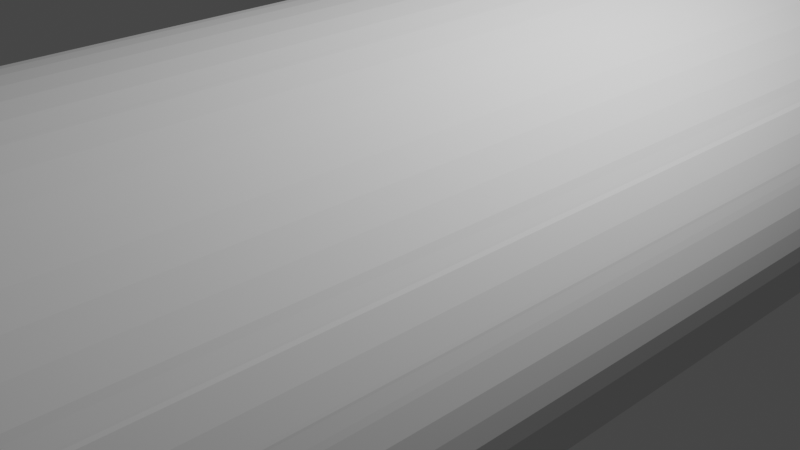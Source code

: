 # Source: ear_bar.blend  (saved by Blender 3.5.10; exported with 4.5.12 LTS)
import bpy
from mathutils import Matrix  # noqa: F401  (used for matrix-valued properties, if any)

bpy.ops.wm.read_factory_settings(use_empty=True)
scene = bpy.context.scene
scene.name = 'Scene'

# ---- collections
col_collection = bpy.data.collections.new('Collection'); scene.collection.children.link(col_collection)

# ---- world
world_world = bpy.data.worlds.new('World'); scene.world = world_world
world_world.use_nodes = True; world_world.node_tree.nodes.clear()
_N = world_world.node_tree.nodes; _L = world_world.node_tree.links
n0 = _N.new('ShaderNodeOutputWorld'); n0.name = 'World Output'; n0.location = (300, 300)
n1 = _N.new('ShaderNodeBackground'); n1.name = 'Background'; n1.location = (10, 300)
n1.inputs[0].default_value = (0.05088, 0.05088, 0.05088, 1.0)
_L.new(n1.outputs[0], n0.inputs[0])
n0.is_active_output = True
world_world.color = (0.05088, 0.05088, 0.05088)
world_world.use_sun_shadow = False
world_world.sun_shadow_jitter_overblur = 0.0

# ---- cameras
cam_camera = bpy.data.cameras.new('Camera')
cam_camera.clip_end = 100.0
cam_camera.ortho_scale = 7.314

# ---- lights
light_light = bpy.data.lights.new('Light', 'POINT')
light_light.transmission_factor = 0.0
light_light.energy = 1000.0
light_light.shadow_soft_size = 0.1
light_light.shadow_maximum_resolution = 0.006
light_light.use_absolute_resolution = True

# ---- meshes
me_3d_stereotax_022319_earbar = bpy.data.meshes.new('3D_Stereotax_022319 earbar')
me_3d_stereotax_022319_earbar.from_pydata([(93.68, -50.6, 0.295), (93.89, -50.6, 0.421), (93.75, -50.94, 0.3369), (93.77, -50.95, 0.347), (93.46, -95.6, 4.81), (93.23, -95.6, 4.892), (93.68, -95.6, 4.705), (93.89, -95.6, 4.579), (94.09, -95.6, 4.433), (92.99, -95.6, 4.952), (94.27, -95.6, 4.268), (92.75, -95.6, 4.988), (92.5, -95.6, 5.0), (94.71, -95.6, 3.678), (92.25, -95.6, 4.988), (93.74, -50.95, 0.3292), (91.32, -95.6, 4.705), (91.11, -95.6, 4.579), (91.77, -95.6, 0.108), (90.91, -95.6, 4.433), (90.73, -95.6, 4.268), (90.57, -95.6, 4.086), (91.54, -95.6, 4.81), (93.68, -95.6, 0.295), (93.46, -50.6, 0.19), (94.89, -95.6, 3.226), (92.01, -95.6, 4.952), (94.95, -95.6, 2.988), (94.99, -95.6, 2.745), (94.81, -95.6, 3.457), (94.58, -95.6, 3.889), (94.43, -95.6, 4.086), (95.0, -95.6, 2.5), (93.12, -50.95, 0.08164), (93.15, -50.95, 0.085), (93.17, -50.95, 0.09287), (93.15, -50.94, 0.08789), (94.71, -95.6, 1.322), (94.58, -95.6, 1.111), (94.43, -95.6, 0.914), (94.81, -95.6, 1.543), (94.89, -95.6, 1.774), (94.99, -95.6, 2.255), (94.95, -95.6, 2.012), (93.23, -95.6, 0.108), (93.23, -50.6, 0.108), (92.99, -50.6, 0.048), (90.43, -95.6, 3.898), (91.54, -95.6, 0.19), (92.01, -50.6, 0.048), (92.25, -50.6, 0.012), (92.01, -95.6, 0.048), (91.83, -50.95, 0.09287), (91.85, -50.95, 0.085), (91.88, -50.95, 0.08164), (91.85, -50.94, 0.08789), (91.77, -50.6, 0.108), (91.32, -95.6, 0.295), (91.32, -50.6, 0.295), (91.54, -50.6, 0.19), (91.23, -50.95, 0.3486), (91.25, -50.95, 0.335), (91.27, -50.95, 0.3282), (91.25, -50.94, 0.3372), (91.11, -50.6, 0.421), (94.67, -50.95, 3.734), (94.65, -50.95, 3.768), (94.89, -50.6, 3.226), (94.81, -50.6, 3.457), (94.92, -50.95, 3.121), (94.91, -50.95, 1.834), (94.92, -50.95, 1.879), (94.65, -50.95, 1.232), (92.99, -95.6, 0.048), (93.46, -95.6, 0.19), (92.75, -95.6, 0.012), (93.89, -95.6, 0.421), (94.09, -95.6, 0.567), (94.27, -95.6, 0.732), (92.5, -95.6, 0.0), (92.25, -95.6, 0.012), (90.43, -95.6, 1.102), (90.57, -95.6, 0.914), (90.73, -95.6, 0.732), (90.91, -95.6, 0.567), (91.11, -95.6, 0.421), (91.77, -95.6, 4.892), (94.89, -50.6, 2.5), (94.83, -50.6, 2.048), (93.14, -45.0, 2.5), (93.12, -45.0, 2.334), (94.81, -50.6, 1.881), (93.06, -45.0, 2.179), (94.57, -50.6, 1.305), (94.19, -50.6, 0.8094), (92.95, -45.0, 2.046), (94.21, -50.6, 0.832), (92.82, -45.0, 1.944), (93.7, -50.6, 0.4297), (93.12, -50.6, 0.1907), (92.67, -45.0, 1.88), (92.5, -45.0, 1.858), (92.5, -50.6, 0.1094), (91.88, -50.6, 0.1907), (92.33, -45.0, 1.88), (92.16, -50.6, 0.154), (92.18, -45.0, 1.944), (91.3, -50.6, 0.4297), (90.81, -50.6, 0.8094), (92.05, -45.0, 2.046), (91.94, -45.0, 2.179), (90.43, -50.6, 1.305), (90.43, -50.6, 1.309), (90.43, -49.81, 1.945), (91.88, -45.0, 2.334), (91.86, -45.0, 2.5), (90.43, -49.58, 2.5), (90.43, -49.81, 3.055), (91.88, -45.0, 2.666), (90.43, -50.6, 3.691), (90.43, -50.6, 3.695), (91.94, -45.0, 2.821), (90.81, -50.6, 4.191), (92.05, -45.0, 2.954), (90.74, -50.6, 4.096), (92.18, -45.0, 3.056), (91.3, -50.6, 4.57), (91.88, -50.6, 4.809), (92.33, -45.0, 3.12), (92.5, -50.6, 4.891), (92.5, -45.0, 3.142), (92.16, -50.6, 4.846), (93.12, -50.6, 4.809), (92.67, -45.0, 3.12), (92.82, -45.0, 3.056), (93.7, -50.6, 4.57), (94.19, -50.6, 4.191), (92.95, -45.0, 2.954), (93.06, -45.0, 2.821), (94.26, -50.6, 4.096), (94.57, -50.6, 3.695), (94.21, -50.6, 4.168), (94.81, -50.6, 3.119), (93.12, -45.0, 2.666), (94.27, -50.6, 4.268), (92.5, -50.6, 5.0), (92.25, -50.6, 4.988), (92.99, -50.6, 4.952), (92.75, -50.6, 4.988), (92.01, -50.6, 4.952), (93.68, -50.6, 4.705), (93.46, -50.6, 4.81), (93.23, -50.6, 4.892), (94.09, -50.6, 4.433), (93.89, -50.6, 4.579), (91.11, -50.6, 4.579), (90.91, -50.6, 4.433), (90.73, -50.6, 4.268), (90.57, -50.6, 4.086), (91.32, -50.6, 4.705), (91.54, -50.6, 4.81), (91.77, -50.6, 4.892), (94.95, -50.6, 2.012), (94.99, -50.6, 2.255), (95.0, -50.6, 2.5), (94.99, -50.6, 2.745), (94.58, -50.6, 3.889), (94.71, -50.6, 3.678), (94.43, -50.6, 4.086), (94.95, -50.6, 2.988), (94.81, -50.6, 1.543), (94.89, -50.6, 1.774), (94.43, -50.6, 0.914), (94.58, -50.6, 1.111), (94.71, -50.6, 1.322), (94.27, -50.6, 0.732), (90.43, -50.6, 3.898), (94.09, -50.6, 0.567), (92.5, -50.6, 0.0), (92.75, -50.6, 0.012), (90.91, -50.6, 0.567), (90.73, -50.6, 0.732), (90.43, -50.6, 1.102), (90.57, -50.6, 0.914), (93.17, -50.95, 4.907), (93.15, -50.95, 4.915), (93.12, -50.95, 4.918), (93.15, -50.94, 4.912), (93.77, -50.95, 4.653), (93.75, -50.95, 4.665), (93.74, -50.95, 4.671), (93.75, -50.94, 4.663), (91.27, -50.95, 4.672), (91.25, -50.95, 4.665), (91.23, -50.95, 4.651), (91.25, -50.94, 4.663), (91.88, -50.95, 4.918), (91.85, -50.95, 4.915), (91.83, -50.95, 4.907), (91.85, -50.94, 4.912), (94.67, -50.95, 3.75), (94.66, -50.94, 3.749), (94.92, -50.95, 3.147), (94.91, -50.95, 3.166), (94.91, -50.94, 3.146), (94.92, -50.95, 1.853), (94.91, -50.94, 1.854), (94.67, -50.95, 1.25), (94.67, -50.95, 1.266), (94.66, -50.94, 1.251), (93.75, -50.95, 0.335)], [], [(0, 1, 2), (3, 2, 1), (4, 5, 6), (7, 6, 5), (8, 7, 5), (9, 10, 5), (11, 10, 9), (12, 13, 11), (14, 13, 12), (2, 15, 0), (16, 17, 18), (17, 19, 18), (19, 20, 18), (20, 21, 18), (22, 16, 18), (23, 24, 0), (25, 26, 27), (28, 27, 26), (29, 26, 25), (13, 26, 29), (30, 11, 13), (31, 11, 30), (8, 5, 10), (10, 11, 31), (32, 28, 26), (33, 34, 35), (34, 36, 35), (34, 33, 36), (37, 26, 38), (39, 38, 26), (40, 26, 37), (41, 26, 40), (42, 26, 43), (43, 26, 41), (33, 35, 44), (45, 44, 35), (46, 45, 36), (36, 33, 46), (35, 36, 45), (42, 32, 26), (26, 13, 14), (21, 47, 18), (48, 18, 47), (49, 50, 51), (52, 53, 54), (53, 55, 54), (53, 52, 55), (52, 54, 18), (51, 18, 54), (56, 49, 55), (54, 55, 49), (51, 54, 49), (55, 52, 56), (57, 58, 59), (60, 61, 62), (61, 63, 62), (61, 60, 63), (60, 62, 57), (64, 58, 63), (63, 60, 64), (62, 63, 58), (57, 62, 58), (65, 66, 13), (67, 68, 25), (25, 27, 69), (70, 71, 41), (37, 38, 72), (44, 45, 24), (44, 73, 33), (44, 74, 26), (73, 44, 26), (75, 73, 26), (74, 23, 26), (23, 76, 26), (76, 77, 26), (77, 78, 26), (78, 39, 26), (79, 75, 26), (80, 79, 26), (47, 81, 82), (47, 82, 83), (47, 83, 84), (47, 84, 85), (47, 85, 57), (47, 57, 48), (26, 86, 18), (51, 26, 18), (80, 26, 51), (86, 22, 18), (87, 88, 89), (90, 89, 88), (90, 88, 91), (92, 90, 93), (91, 93, 90), (94, 95, 96), (95, 92, 96), (93, 96, 92), (97, 95, 98), (94, 98, 95), (98, 99, 100), (98, 100, 97), (57, 85, 60), (101, 100, 102), (99, 102, 100), (103, 104, 105), (104, 101, 105), (102, 105, 101), (106, 104, 107), (103, 107, 104), (107, 108, 109), (107, 109, 106), (110, 109, 111), (108, 111, 109), (111, 112, 113), (114, 110, 113), (111, 113, 110), (115, 114, 116), (113, 116, 114), (116, 117, 118), (116, 118, 115), (117, 119, 120), (117, 120, 121), (117, 121, 118), (122, 123, 124), (123, 121, 124), (120, 124, 121), (125, 123, 126), (122, 126, 123), (126, 127, 128), (126, 128, 125), (129, 130, 131), (130, 128, 131), (127, 131, 128), (129, 132, 133), (129, 133, 130), (134, 133, 135), (132, 135, 133), (135, 136, 137), (135, 137, 134), (138, 137, 139), (140, 138, 139), (141, 139, 137), (136, 141, 137), (140, 142, 143), (140, 143, 138), (89, 143, 87), (142, 87, 143), (89, 90, 92), (89, 92, 95), (89, 95, 97), (89, 97, 100), (89, 100, 101), (89, 101, 104), (89, 104, 106), (89, 106, 109), (89, 109, 110), (89, 110, 114), (89, 114, 115), (89, 115, 118), (89, 118, 121), (89, 121, 123), (89, 123, 125), (89, 125, 128), (89, 128, 130), (89, 130, 133), (89, 133, 134), (89, 134, 137), (89, 137, 138), (89, 138, 143), (112, 119, 113), (117, 113, 119), (116, 113, 117), (144, 139, 141), (144, 141, 136), (145, 129, 146), (147, 132, 148), (145, 148, 129), (131, 146, 129), (149, 146, 131), (150, 135, 151), (152, 151, 132), (147, 152, 132), (129, 148, 132), (153, 135, 154), (150, 154, 135), (132, 151, 135), (153, 144, 136), (153, 136, 135), (155, 126, 156), (157, 156, 122), (122, 124, 157), (158, 157, 124), (159, 160, 126), (155, 159, 126), (122, 156, 126), (76, 1, 77), (149, 127, 161), (160, 161, 127), (126, 160, 127), (149, 131, 127), (162, 88, 163), (164, 163, 87), (87, 163, 88), (165, 164, 87), (140, 139, 166), (68, 140, 167), (166, 167, 140), (144, 168, 139), (168, 166, 139), (140, 68, 142), (68, 67, 142), (67, 169, 142), (169, 165, 142), (87, 142, 165), (170, 91, 171), (162, 171, 91), (162, 91, 88), (172, 93, 173), (174, 173, 93), (170, 174, 93), (170, 93, 91), (172, 175, 96), (172, 96, 93), (158, 124, 176), (119, 176, 120), (120, 176, 124), (175, 177, 94), (96, 175, 94), (45, 99, 24), (0, 24, 98), (94, 177, 98), (177, 1, 98), (0, 98, 1), (178, 102, 179), (98, 24, 99), (45, 46, 99), (179, 99, 46), (49, 105, 50), (178, 50, 102), (99, 179, 102), (24, 23, 74), (102, 50, 105), (179, 73, 75), (58, 107, 59), (56, 59, 103), (49, 56, 103), (49, 103, 105), (179, 75, 79), (180, 107, 64), (58, 64, 107), (181, 108, 180), (103, 59, 107), (112, 111, 182), (183, 182, 111), (181, 183, 108), (107, 180, 108), (108, 183, 111), (12, 11, 145), (184, 185, 186), (185, 187, 186), (185, 184, 187), (5, 152, 184), (5, 184, 186), (147, 9, 186), (50, 79, 80), (152, 147, 187), (186, 187, 147), (187, 184, 152), (151, 152, 5), (188, 189, 190), (189, 191, 190), (189, 188, 191), (7, 154, 188), (190, 6, 188), (64, 60, 85), (31, 168, 10), (190, 191, 150), (188, 154, 191), (150, 191, 154), (154, 7, 153), (167, 65, 13), (10, 144, 153), (9, 147, 148), (183, 82, 182), (192, 193, 194), (193, 195, 194), (193, 192, 195), (169, 69, 27), (47, 112, 81), (16, 159, 192), (16, 192, 194), (194, 195, 155), (159, 155, 195), (165, 169, 28), (27, 28, 169), (153, 8, 10), (195, 192, 159), (16, 160, 159), (28, 32, 165), (150, 6, 190), (196, 197, 198), (197, 199, 198), (197, 196, 199), (198, 86, 196), (161, 86, 198), (198, 199, 161), (196, 149, 199), (161, 199, 149), (32, 163, 164), (168, 31, 166), (65, 200, 66), (173, 38, 39), (200, 201, 66), (200, 65, 201), (151, 5, 4), (175, 39, 78), (30, 13, 66), (167, 166, 201), (201, 65, 167), (66, 201, 166), (30, 66, 166), (150, 151, 6), (78, 77, 175), (167, 13, 68), (86, 26, 196), (29, 25, 68), (69, 202, 203), (202, 204, 203), (202, 69, 204), (69, 203, 25), (67, 25, 203), (146, 149, 14), (169, 67, 204), (204, 69, 169), (203, 204, 67), (14, 145, 146), (157, 21, 20), (156, 157, 19), (70, 205, 71), (205, 206, 71), (205, 70, 206), (17, 155, 19), (148, 11, 9), (43, 41, 71), (162, 43, 71), (16, 194, 17), (171, 162, 206), (71, 206, 162), (5, 186, 9), (206, 70, 171), (22, 160, 16), (72, 207, 208), (160, 22, 86), (207, 209, 208), (207, 72, 209), (72, 208, 37), (173, 174, 209), (209, 72, 173), (208, 209, 174), (37, 208, 174), (7, 188, 6), (12, 145, 14), (23, 3, 76), (182, 81, 112), (148, 145, 11), (15, 210, 3), (210, 2, 3), (210, 15, 2), (0, 15, 23), (15, 3, 23), (1, 76, 3), (155, 17, 194), (4, 6, 151), (86, 161, 160), (153, 7, 8), (43, 162, 163), (20, 19, 157), (144, 10, 168), (156, 19, 155), (30, 166, 31), (18, 59, 56), (29, 68, 13), (149, 196, 26), (64, 85, 84), (26, 14, 149), (42, 163, 32), (32, 164, 165), (82, 183, 83), (42, 43, 163), (81, 182, 82), (37, 174, 170), (173, 39, 172), (39, 175, 172), (176, 47, 158), (21, 158, 47), (158, 21, 157), (171, 70, 41), (119, 112, 47), (176, 119, 47), (40, 170, 41), (171, 41, 170), (40, 37, 170), (77, 1, 177), (173, 72, 38), (56, 52, 18), (18, 48, 59), (24, 74, 44), (46, 33, 73), (73, 179, 46), (178, 179, 79), (79, 50, 178), (50, 80, 51), (59, 48, 57), (64, 84, 180), (84, 83, 181), (84, 181, 180), (83, 183, 181), (175, 77, 177)])
me_3d_stereotax_022319_earbar.update()

# ---- objects
ob_light = bpy.data.objects.new('Light', light_light)
ob_camera = bpy.data.objects.new('Camera', cam_camera)
ob_3d_stereotax_022319_earbar = bpy.data.objects.new('3D_Stereotax_022319 earbar', me_3d_stereotax_022319_earbar)

# ---- transforms, parenting, visibility, modifiers, constraints
ob_light.location = (4.076, 1.005, 5.904)
ob_light.rotation_euler = (0.6503, 0.05522, 1.866)
ob_light.lock_rotations_4d = False
ob_light.empty_display_type = 'ARROWS'
ob_light.color = (0.0, 0.0, 0.0, 0.0)
ob_light.lineart.crease_threshold = 0.0
ob_camera.location = (7.359, -6.926, 4.958)
ob_camera.rotation_euler = (1.109, 0.0, 0.8149)
ob_camera.lock_rotations_4d = False
ob_camera.empty_display_type = 'ARROWS'
ob_camera.color = (0.0, 0.0, 0.0, 0.0)
ob_camera.display_type = 'WIRE'
ob_camera.lineart.crease_threshold = 0.0
ob_3d_stereotax_022319_earbar.location = (-92.13, 70.75, -2.529)

# ---- collection membership
col_collection.objects.link(ob_light)
col_collection.objects.link(ob_camera)
col_collection.objects.link(ob_3d_stereotax_022319_earbar)

# ---- scene / render settings (as saved in the file)
scene.camera = ob_camera
scene.frame_start = 1; scene.frame_end = 250; scene.frame_set(1)
scene.render.engine = 'BLENDER_EEVEE_NEXT'
scene.cycles.sampling_pattern = 'TABULATED_SOBOL'
scene.view_settings.view_transform = 'Filmic'
bpy.context.view_layer.update()

